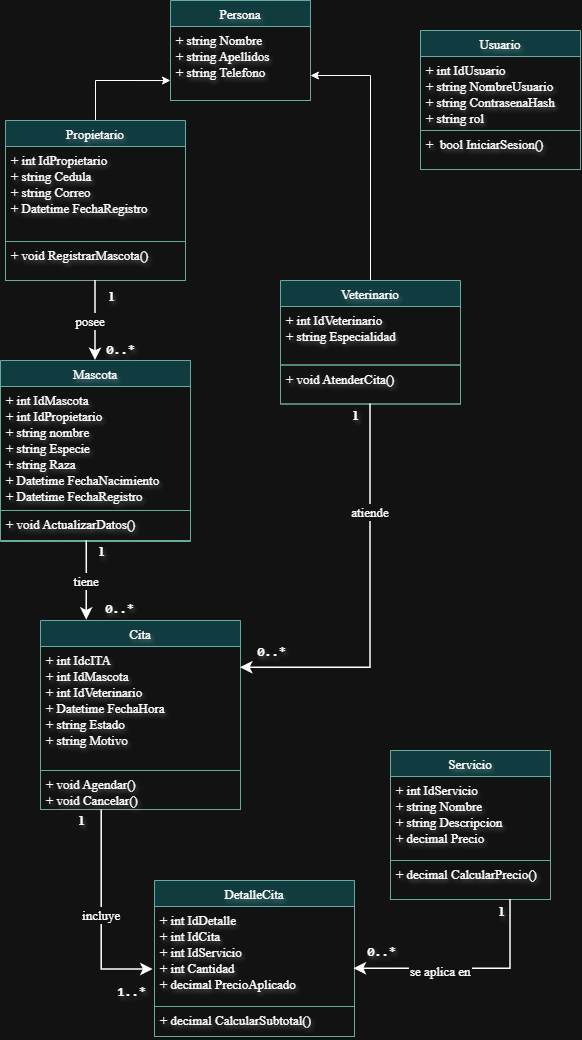

The diagram above was exported from draw.io. Its source (the exported page's mxGraphModel, read from the mxfile embedded in the PNG):
<mxGraphModel dx="2009" dy="1117" grid="1" gridSize="10" guides="1" tooltips="1" connect="1" arrows="1" fold="1" page="1" pageScale="1" pageWidth="827" pageHeight="1169" math="0" shadow="0">
  <root>
    <mxCell id="WIyWlLk6GJQsqaUBKTNV-0" />
    <mxCell id="WIyWlLk6GJQsqaUBKTNV-1" parent="WIyWlLk6GJQsqaUBKTNV-0" />
    <mxCell id="zkfFHV4jXpPFQw0GAbJ--0" parent="WIyWlLk6GJQsqaUBKTNV-1" style="swimlane;fontStyle=0;align=center;verticalAlign=top;childLayout=stackLayout;horizontal=1;startSize=26;horizontalStack=0;resizeParent=1;resizeLast=0;collapsible=1;marginBottom=0;rounded=0;shadow=0;strokeWidth=1;fontFamily=Times New Roman;fillColor=light-dark(#FFFFFF,#103C3F);strokeColor=light-dark(#FFFFFF,#67AB9F);fontSize=13;labelBackgroundColor=none;labelBorderColor=none;textShadow=1;" value="Persona" vertex="1">
      <mxGeometry height="100" width="140" x="230" y="20" as="geometry">
        <mxRectangle height="26" width="160" x="230" y="140" as="alternateBounds" />
      </mxGeometry>
    </mxCell>
    <mxCell id="zkfFHV4jXpPFQw0GAbJ--1" parent="zkfFHV4jXpPFQw0GAbJ--0" style="text;align=left;verticalAlign=top;spacingLeft=4;spacingRight=4;overflow=hidden;rotatable=0;points=[[0,0.5],[1,0.5]];portConstraint=eastwest;fontFamily=Times New Roman;fontStyle=0;strokeColor=light-dark(#FFFFFF,#67AB9F);fontSize=13;labelBackgroundColor=none;labelBorderColor=none;textShadow=1;" value="+ string Nombre&#10;+ string Apellidos&#10;+ string Telefono" vertex="1">
      <mxGeometry height="74" width="140" y="26" as="geometry" />
    </mxCell>
    <mxCell id="clHYQCtIr4uIEU37YWQg-30" edge="1" parent="WIyWlLk6GJQsqaUBKTNV-1" source="zkfFHV4jXpPFQw0GAbJ--6" style="edgeStyle=orthogonalEdgeStyle;rounded=0;orthogonalLoop=1;jettySize=auto;html=1;exitX=0.5;exitY=0;exitDx=0;exitDy=0;entryX=0;entryY=0.73;entryDx=0;entryDy=0;entryPerimeter=0;labelBackgroundColor=none;labelBorderColor=none;textShadow=1;fontSize=13;fontFamily=Times New Roman;" target="zkfFHV4jXpPFQw0GAbJ--1">
      <mxGeometry relative="1" as="geometry" />
    </mxCell>
    <mxCell id="zkfFHV4jXpPFQw0GAbJ--6" parent="WIyWlLk6GJQsqaUBKTNV-1" style="swimlane;fontStyle=0;align=center;verticalAlign=top;childLayout=stackLayout;horizontal=1;startSize=26;horizontalStack=0;resizeParent=1;resizeLast=0;collapsible=1;marginBottom=0;rounded=0;shadow=0;strokeWidth=1;fontFamily=Times New Roman;fillColor=light-dark(#FFFFFF,#103C3F);strokeColor=light-dark(#FFFFFF,#67AB9F);fontSize=13;labelBackgroundColor=none;labelBorderColor=none;textShadow=1;" value="Propietario" vertex="1">
      <mxGeometry height="160" width="180" x="65" y="140" as="geometry">
        <mxRectangle height="26" width="160" x="130" y="380" as="alternateBounds" />
      </mxGeometry>
    </mxCell>
    <mxCell id="zkfFHV4jXpPFQw0GAbJ--7" parent="zkfFHV4jXpPFQw0GAbJ--6" style="text;align=left;verticalAlign=top;spacingLeft=4;spacingRight=4;overflow=hidden;rotatable=0;points=[[0,0.5],[1,0.5]];portConstraint=eastwest;fontFamily=Times New Roman;fontStyle=0;strokeColor=light-dark(#FFFFFF,#67AB9F);fontSize=13;labelBackgroundColor=none;labelBorderColor=none;textShadow=1;" value="+ int IdPropietario&#10;+ string Cedula&#10;+ string Correo&#10;+ Datetime FechaRegistro" vertex="1">
      <mxGeometry height="95" width="180" y="26" as="geometry" />
    </mxCell>
    <mxCell id="clHYQCtIr4uIEU37YWQg-23" parent="zkfFHV4jXpPFQw0GAbJ--6" style="text;align=left;verticalAlign=top;spacingLeft=4;spacingRight=4;overflow=hidden;rotatable=0;points=[[0,0.5],[1,0.5]];portConstraint=eastwest;fontFamily=Times New Roman;fontStyle=0;strokeColor=light-dark(#FFFFFF,#67AB9F);fontSize=13;labelBackgroundColor=none;labelBorderColor=none;textShadow=1;" value="+ void RegistrarMascota()" vertex="1">
      <mxGeometry height="39" width="180" y="121" as="geometry" />
    </mxCell>
    <mxCell id="zkfFHV4jXpPFQw0GAbJ--13" parent="WIyWlLk6GJQsqaUBKTNV-1" style="swimlane;fontStyle=0;align=center;verticalAlign=top;childLayout=stackLayout;horizontal=1;startSize=26;horizontalStack=0;resizeParent=1;resizeLast=0;collapsible=1;marginBottom=0;rounded=0;shadow=0;strokeWidth=1;fontFamily=Times New Roman;fillColor=light-dark(#FFFFFF,#103C3F);strokeColor=light-dark(#FFFFFF,#67AB9F);fontSize=13;labelBackgroundColor=none;labelBorderColor=none;textShadow=1;" value="Cita" vertex="1">
      <mxGeometry height="189" width="200" x="100" y="640" as="geometry">
        <mxRectangle height="26" width="170" x="340" y="380" as="alternateBounds" />
      </mxGeometry>
    </mxCell>
    <mxCell id="zkfFHV4jXpPFQw0GAbJ--14" parent="zkfFHV4jXpPFQw0GAbJ--13" style="text;align=left;verticalAlign=top;spacingLeft=4;spacingRight=4;overflow=hidden;rotatable=0;points=[[0,0.5],[1,0.5]];portConstraint=eastwest;fontFamily=Times New Roman;fontStyle=0;strokeColor=light-dark(#FFFFFF,#67AB9F);fontSize=13;labelBackgroundColor=none;labelBorderColor=none;textShadow=1;" value="+ int IdcITA&#10;+ int IdMascota&#10;+ int IdVeterinario&#10;+ Datetime FechaHora&#10;+ string Estado&#10;+ string Motivo&#10;" vertex="1">
      <mxGeometry height="124" width="200" y="26" as="geometry" />
    </mxCell>
    <mxCell id="clHYQCtIr4uIEU37YWQg-1" parent="zkfFHV4jXpPFQw0GAbJ--13" style="text;align=left;verticalAlign=top;spacingLeft=4;spacingRight=4;overflow=hidden;rotatable=0;points=[[0,0.5],[1,0.5]];portConstraint=eastwest;fontFamily=Times New Roman;fontStyle=0;strokeColor=light-dark(#FFFFFF,#67AB9F);fontSize=13;labelBackgroundColor=none;labelBorderColor=none;textShadow=1;" value="+ void Agendar()&#10;+ void Cancelar()" vertex="1">
      <mxGeometry height="39" width="200" y="150" as="geometry" />
    </mxCell>
    <mxCell id="zkfFHV4jXpPFQw0GAbJ--17" parent="WIyWlLk6GJQsqaUBKTNV-1" style="swimlane;fontStyle=0;align=center;verticalAlign=top;childLayout=stackLayout;horizontal=1;startSize=26;horizontalStack=0;resizeParent=1;resizeLast=0;collapsible=1;marginBottom=0;rounded=0;shadow=0;strokeWidth=1;fontFamily=Times New Roman;fillColor=light-dark(#FFFFFF,#103C3F);strokeColor=light-dark(#FFFFFF,#67AB9F);fontSize=13;labelBackgroundColor=none;labelBorderColor=none;textShadow=1;" value="Usuario" vertex="1">
      <mxGeometry height="139" width="160" x="480" y="50" as="geometry">
        <mxRectangle height="26" width="160" x="550" y="140" as="alternateBounds" />
      </mxGeometry>
    </mxCell>
    <mxCell id="zkfFHV4jXpPFQw0GAbJ--18" parent="zkfFHV4jXpPFQw0GAbJ--17" style="text;align=left;verticalAlign=top;spacingLeft=4;spacingRight=4;overflow=hidden;rotatable=0;points=[[0,0.5],[1,0.5]];portConstraint=eastwest;fontFamily=Times New Roman;fontStyle=0;strokeColor=light-dark(#FFFFFF,#67AB9F);fontSize=13;labelBackgroundColor=none;labelBorderColor=none;textShadow=1;" value="+ int IdUsuario&#10;+ string NombreUsuario&#10;+ string ContrasenaHash&#10;+ string rol" vertex="1">
      <mxGeometry height="74" width="160" y="26" as="geometry" />
    </mxCell>
    <mxCell id="clHYQCtIr4uIEU37YWQg-21" parent="zkfFHV4jXpPFQw0GAbJ--17" style="text;align=left;verticalAlign=top;spacingLeft=4;spacingRight=4;overflow=hidden;rotatable=0;points=[[0,0.5],[1,0.5]];portConstraint=eastwest;fontFamily=Times New Roman;fontStyle=0;strokeColor=light-dark(#FFFFFF,#67AB9F);fontSize=13;labelBackgroundColor=none;labelBorderColor=none;textShadow=1;" value="+  bool IniciarSesion()" vertex="1">
      <mxGeometry height="39" width="160" y="100" as="geometry" />
    </mxCell>
    <mxCell id="clHYQCtIr4uIEU37YWQg-51" edge="1" parent="WIyWlLk6GJQsqaUBKTNV-1" source="clHYQCtIr4uIEU37YWQg-2" style="edgeStyle=orthogonalEdgeStyle;rounded=0;orthogonalLoop=1;jettySize=auto;html=1;exitX=0.5;exitY=0;exitDx=0;exitDy=0;entryX=1;entryY=0.75;entryDx=0;entryDy=0;labelBackgroundColor=none;labelBorderColor=none;textShadow=1;fontSize=13;fontFamily=Times New Roman;" target="zkfFHV4jXpPFQw0GAbJ--0">
      <mxGeometry relative="1" as="geometry" />
    </mxCell>
    <mxCell id="clHYQCtIr4uIEU37YWQg-2" parent="WIyWlLk6GJQsqaUBKTNV-1" style="swimlane;fontStyle=0;align=center;verticalAlign=top;childLayout=stackLayout;horizontal=1;startSize=26;horizontalStack=0;resizeParent=1;resizeLast=0;collapsible=1;marginBottom=0;rounded=0;shadow=0;strokeWidth=1;fontFamily=Times New Roman;fillColor=light-dark(#FFFFFF,#103C3F);strokeColor=light-dark(#FFFFFF,#67AB9F);fontSize=13;labelBackgroundColor=none;labelBorderColor=none;textShadow=1;" value="Veterinario" vertex="1">
      <mxGeometry height="123.5" width="180" x="340" y="300" as="geometry">
        <mxRectangle height="26" width="160" x="130" y="380" as="alternateBounds" />
      </mxGeometry>
    </mxCell>
    <mxCell id="clHYQCtIr4uIEU37YWQg-3" parent="clHYQCtIr4uIEU37YWQg-2" style="text;align=left;verticalAlign=top;spacingLeft=4;spacingRight=4;overflow=hidden;rotatable=0;points=[[0,0.5],[1,0.5]];portConstraint=eastwest;fontFamily=Times New Roman;fontStyle=0;strokeColor=light-dark(#FFFFFF,#67AB9F);fontSize=13;labelBackgroundColor=none;labelBorderColor=none;textShadow=1;" value="+ int IdVeterinario&#10;+ string Especialidad" vertex="1">
      <mxGeometry height="58.5" width="180" y="26" as="geometry" />
    </mxCell>
    <mxCell id="clHYQCtIr4uIEU37YWQg-22" parent="clHYQCtIr4uIEU37YWQg-2" style="text;align=left;verticalAlign=top;spacingLeft=4;spacingRight=4;overflow=hidden;rotatable=0;points=[[0,0.5],[1,0.5]];portConstraint=eastwest;fontFamily=Times New Roman;fontStyle=0;strokeColor=light-dark(#FFFFFF,#67AB9F);fontSize=13;labelBackgroundColor=none;labelBorderColor=none;textShadow=1;" value="+ void AtenderCita()" vertex="1">
      <mxGeometry height="39" width="180" y="84.5" as="geometry" />
    </mxCell>
    <mxCell id="clHYQCtIr4uIEU37YWQg-6" parent="WIyWlLk6GJQsqaUBKTNV-1" style="swimlane;fontStyle=0;align=center;verticalAlign=top;childLayout=stackLayout;horizontal=1;startSize=26;horizontalStack=0;resizeParent=1;resizeLast=0;collapsible=1;marginBottom=0;rounded=0;shadow=0;strokeWidth=1;fontFamily=Times New Roman;fillColor=light-dark(#FFFFFF,#103C3F);strokeColor=light-dark(#FFFFFF,#67AB9F);fontSize=13;labelBackgroundColor=none;labelBorderColor=none;textShadow=1;" value="Servicio" vertex="1">
      <mxGeometry height="149" width="160" x="450" y="770" as="geometry">
        <mxRectangle height="26" width="160" x="130" y="380" as="alternateBounds" />
      </mxGeometry>
    </mxCell>
    <mxCell id="clHYQCtIr4uIEU37YWQg-7" parent="clHYQCtIr4uIEU37YWQg-6" style="text;align=left;verticalAlign=top;spacingLeft=4;spacingRight=4;overflow=hidden;rotatable=0;points=[[0,0.5],[1,0.5]];portConstraint=eastwest;fontFamily=Times New Roman;fontStyle=0;strokeColor=light-dark(#FFFFFF,#67AB9F);fontSize=13;labelBackgroundColor=none;labelBorderColor=none;textShadow=1;" value="+ int IdServicio&#10;+ string Nombre&#10;+ string Descripcion&#10;+ decimal Precio" vertex="1">
      <mxGeometry height="84" width="160" y="26" as="geometry" />
    </mxCell>
    <mxCell id="clHYQCtIr4uIEU37YWQg-9" parent="clHYQCtIr4uIEU37YWQg-6" style="text;align=left;verticalAlign=top;spacingLeft=4;spacingRight=4;overflow=hidden;rotatable=0;points=[[0,0.5],[1,0.5]];portConstraint=eastwest;fontFamily=Times New Roman;fontStyle=0;strokeColor=light-dark(#FFFFFF,#67AB9F);fontSize=13;labelBackgroundColor=none;labelBorderColor=none;textShadow=1;" value="+ decimal CalcularPrecio()" vertex="1">
      <mxGeometry height="39" width="160" y="110" as="geometry" />
    </mxCell>
    <mxCell id="clHYQCtIr4uIEU37YWQg-14" parent="WIyWlLk6GJQsqaUBKTNV-1" style="swimlane;fontStyle=0;align=center;verticalAlign=top;childLayout=stackLayout;horizontal=1;startSize=26;horizontalStack=0;resizeParent=1;resizeLast=0;collapsible=1;marginBottom=0;rounded=0;shadow=0;strokeWidth=1;fontFamily=Times New Roman;fillColor=light-dark(#FFFFFF,#103C3F);strokeColor=light-dark(#FFFFFF,#67AB9F);fontSize=13;labelBackgroundColor=none;labelBorderColor=none;textShadow=1;" value="DetalleCita" vertex="1">
      <mxGeometry height="156" width="200" x="214" y="900" as="geometry">
        <mxRectangle height="26" width="170" x="340" y="380" as="alternateBounds" />
      </mxGeometry>
    </mxCell>
    <mxCell id="clHYQCtIr4uIEU37YWQg-15" parent="clHYQCtIr4uIEU37YWQg-14" style="text;align=left;verticalAlign=top;spacingLeft=4;spacingRight=4;overflow=hidden;rotatable=0;points=[[0,0.5],[1,0.5]];portConstraint=eastwest;fontFamily=Times New Roman;fontStyle=0;strokeColor=light-dark(#FFFFFF,#67AB9F);fontSize=13;labelBackgroundColor=none;labelBorderColor=none;textShadow=1;" value="+ int IdDetalle&#10;+ int IdCita&#10;+ int IdServicio&#10;+ int Cantidad&#10;+ decimal PrecioAplicado&#10;" vertex="1">
      <mxGeometry height="100" width="200" y="26" as="geometry" />
    </mxCell>
    <mxCell id="clHYQCtIr4uIEU37YWQg-17" parent="clHYQCtIr4uIEU37YWQg-14" style="text;align=left;verticalAlign=top;spacingLeft=4;spacingRight=4;overflow=hidden;rotatable=0;points=[[0,0.5],[1,0.5]];portConstraint=eastwest;fontFamily=Times New Roman;fontStyle=0;strokeColor=light-dark(#FFFFFF,#67AB9F);fontSize=13;labelBackgroundColor=none;labelBorderColor=none;textShadow=1;" value="+ decimal CalcularSubtotal()" vertex="1">
      <mxGeometry height="30" width="200" y="126" as="geometry" />
    </mxCell>
    <mxCell id="clHYQCtIr4uIEU37YWQg-24" parent="WIyWlLk6GJQsqaUBKTNV-1" style="swimlane;fontStyle=0;align=center;verticalAlign=top;childLayout=stackLayout;horizontal=1;startSize=26;horizontalStack=0;resizeParent=1;resizeLast=0;collapsible=1;marginBottom=0;rounded=0;shadow=0;strokeWidth=1;fontFamily=Times New Roman;fillColor=light-dark(#FFFFFF,#103C3F);strokeColor=light-dark(#FFFFFF,#67AB9F);fontSize=13;labelBackgroundColor=none;labelBorderColor=none;textShadow=1;" value="Mascota" vertex="1">
      <mxGeometry height="181" width="190" x="60" y="380" as="geometry">
        <mxRectangle height="26" width="160" x="130" y="380" as="alternateBounds" />
      </mxGeometry>
    </mxCell>
    <mxCell id="clHYQCtIr4uIEU37YWQg-25" parent="clHYQCtIr4uIEU37YWQg-24" style="text;align=left;verticalAlign=top;spacingLeft=4;spacingRight=4;overflow=hidden;rotatable=0;points=[[0,0.5],[1,0.5]];portConstraint=eastwest;fontFamily=Times New Roman;fontStyle=0;strokeColor=light-dark(#FFFFFF,#67AB9F);fontSize=13;labelBackgroundColor=none;labelBorderColor=none;textShadow=1;" value="+ int IdMascota&#10;+ int IdPropietario&#10;+ string nombre&#10;+ string Especie&#10;+ string Raza&#10;+ Datetime FechaNacimiento&#10;+ Datetime FechaRegistro" vertex="1">
      <mxGeometry height="124" width="190" y="26" as="geometry" />
    </mxCell>
    <mxCell id="clHYQCtIr4uIEU37YWQg-26" parent="clHYQCtIr4uIEU37YWQg-24" style="text;align=left;verticalAlign=top;spacingLeft=4;spacingRight=4;overflow=hidden;rotatable=0;points=[[0,0.5],[1,0.5]];portConstraint=eastwest;fontFamily=Times New Roman;fontStyle=0;strokeColor=light-dark(#FFFFFF,#67AB9F);fontSize=13;labelBackgroundColor=none;labelBorderColor=none;textShadow=1;" value="+ void ActualizarDatos()" vertex="1">
      <mxGeometry height="30" width="190" y="150" as="geometry" />
    </mxCell>
    <mxCell id="clHYQCtIr4uIEU37YWQg-32" edge="1" parent="WIyWlLk6GJQsqaUBKTNV-1" source="clHYQCtIr4uIEU37YWQg-6" style="edgeStyle=orthogonalEdgeStyle;rounded=0;fontSize=13;startArrow=none;endArrow=classic;endFill=1;endSize=8;strokeWidth=1.5;exitX=0.75;exitY=1;entryX=0.998;entryY=0.622;exitDx=0;exitDy=0;entryDx=0;entryDy=0;fontFamily=Times New Roman;entryPerimeter=0;labelBackgroundColor=default;labelBorderColor=none;textShadow=0;" target="clHYQCtIr4uIEU37YWQg-15" value="se aplica en">
      <mxGeometry relative="1" x="0.234" y="2" as="geometry">
        <mxPoint as="offset" />
        <mxPoint x="620" y="842" as="sourcePoint" />
        <mxPoint x="480" y="840" as="targetPoint" />
      </mxGeometry>
    </mxCell>
    <mxCell id="clHYQCtIr4uIEU37YWQg-33" connectable="0" parent="clHYQCtIr4uIEU37YWQg-32" style="edgeLabel;html=1;align=center;verticalAlign=middle;resizable=0;points=[];fontSize=13;fontStyle=1;labelBackgroundColor=none;fontFamily=Times New Roman;labelBorderColor=none;textShadow=1;" value="1" vertex="1">
      <mxGeometry relative="1" x="-0.55" y="-16" as="geometry">
        <mxPoint x="6" y="-40" as="offset" />
      </mxGeometry>
    </mxCell>
    <mxCell id="clHYQCtIr4uIEU37YWQg-35" edge="1" parent="WIyWlLk6GJQsqaUBKTNV-1" source="clHYQCtIr4uIEU37YWQg-1" style="edgeStyle=orthogonalEdgeStyle;rounded=0;fontSize=13;startArrow=none;endArrow=classic;endFill=1;endSize=8;strokeWidth=1.5;exitX=0.306;exitY=1.011;exitDx=0;exitDy=0;fontFamily=Times New Roman;exitPerimeter=0;entryX=-0.007;entryY=0.63;entryDx=0;entryDy=0;entryPerimeter=0;labelBackgroundColor=default;labelBorderColor=none;textShadow=0;" target="clHYQCtIr4uIEU37YWQg-15" value="incluye">
      <mxGeometry relative="1" as="geometry">
        <mxPoint x="280" y="872" as="sourcePoint" />
        <mxPoint x="150" y="990" as="targetPoint" />
      </mxGeometry>
    </mxCell>
    <mxCell id="clHYQCtIr4uIEU37YWQg-36" connectable="0" parent="clHYQCtIr4uIEU37YWQg-35" style="edgeLabel;html=1;align=center;verticalAlign=middle;resizable=0;points=[];fontSize=13;fontStyle=1;labelBackgroundColor=none;fontFamily=Times New Roman;labelBorderColor=none;textShadow=1;" value="1" vertex="1">
      <mxGeometry relative="1" x="-0.55" y="-16" as="geometry">
        <mxPoint x="-5" y="-37" as="offset" />
      </mxGeometry>
    </mxCell>
    <mxCell id="clHYQCtIr4uIEU37YWQg-37" connectable="0" parent="clHYQCtIr4uIEU37YWQg-35" style="edgeLabel;html=1;align=center;verticalAlign=middle;resizable=0;points=[];fontSize=13;fontStyle=1;labelBackgroundColor=none;fontFamily=Times New Roman;labelBorderColor=none;textShadow=1;" value="&lt;code&gt;1..*&lt;/code&gt;" vertex="1">
      <mxGeometry relative="1" x="0.55" y="-16" as="geometry">
        <mxPoint x="25" y="5" as="offset" />
      </mxGeometry>
    </mxCell>
    <mxCell id="clHYQCtIr4uIEU37YWQg-38" edge="1" parent="WIyWlLk6GJQsqaUBKTNV-1" source="clHYQCtIr4uIEU37YWQg-2" style="edgeStyle=orthogonalEdgeStyle;rounded=0;fontSize=13;startArrow=none;endArrow=classic;endFill=1;endSize=8;strokeWidth=1.5;exitX=0.5;exitY=1;entryX=1;entryY=0.25;exitDx=0;exitDy=0;entryDx=0;entryDy=0;fontFamily=Times New Roman;labelBackgroundColor=default;labelBorderColor=none;textShadow=0;" target="zkfFHV4jXpPFQw0GAbJ--13" value="atiende">
      <mxGeometry relative="1" x="-0.4512" as="geometry">
        <mxPoint as="offset" />
        <mxPoint x="700" y="682" as="sourcePoint" />
        <mxPoint x="560" y="680" as="targetPoint" />
      </mxGeometry>
    </mxCell>
    <mxCell id="clHYQCtIr4uIEU37YWQg-39" connectable="0" parent="clHYQCtIr4uIEU37YWQg-38" style="edgeLabel;html=1;align=center;verticalAlign=middle;resizable=0;points=[];fontSize=13;fontStyle=1;labelBackgroundColor=none;fontFamily=Times New Roman;labelBorderColor=none;textShadow=1;" value="1" vertex="1">
      <mxGeometry relative="1" x="-0.55" y="-16" as="geometry">
        <mxPoint y="-78" as="offset" />
      </mxGeometry>
    </mxCell>
    <mxCell id="clHYQCtIr4uIEU37YWQg-41" edge="1" parent="WIyWlLk6GJQsqaUBKTNV-1" source="clHYQCtIr4uIEU37YWQg-26" style="edgeStyle=orthogonalEdgeStyle;rounded=0;fontSize=13;startArrow=none;endArrow=classic;endFill=1;endSize=8;strokeWidth=1.5;entryX=0.231;entryY=-0.002;entryDx=0;entryDy=0;fontFamily=Times New Roman;exitX=0.454;exitY=1.01;exitDx=0;exitDy=0;exitPerimeter=0;entryPerimeter=0;labelBackgroundColor=default;labelBorderColor=none;textShadow=0;" target="zkfFHV4jXpPFQw0GAbJ--13" value="tiene">
      <mxGeometry relative="1" as="geometry">
        <mxPoint x="130" y="563.09" as="sourcePoint" />
        <mxPoint x="110" y="610" as="targetPoint" />
      </mxGeometry>
    </mxCell>
    <mxCell id="clHYQCtIr4uIEU37YWQg-42" connectable="0" parent="clHYQCtIr4uIEU37YWQg-41" style="edgeLabel;html=1;align=center;verticalAlign=middle;resizable=0;points=[];fontSize=13;fontStyle=1;labelBackgroundColor=none;fontFamily=Times New Roman;labelBorderColor=none;textShadow=1;" value="1" vertex="1">
      <mxGeometry relative="1" x="-0.55" y="-16" as="geometry">
        <mxPoint x="30" y="-8" as="offset" />
      </mxGeometry>
    </mxCell>
    <mxCell id="clHYQCtIr4uIEU37YWQg-47" edge="1" parent="WIyWlLk6GJQsqaUBKTNV-1" source="zkfFHV4jXpPFQw0GAbJ--6" style="edgeStyle=orthogonalEdgeStyle;rounded=0;fontSize=13;startArrow=none;endArrow=classic;endFill=1;endSize=8;strokeWidth=1.5;exitX=0.5;exitY=1;entryX=0.5;entryY=0;exitDx=0;exitDy=0;entryDx=0;entryDy=0;fontFamily=Times New Roman;labelBackgroundColor=default;labelBorderColor=none;textShadow=0;" target="clHYQCtIr4uIEU37YWQg-24" value="posee">
      <mxGeometry relative="1" y="-5" as="geometry">
        <mxPoint as="offset" />
        <mxPoint x="300" y="342" as="sourcePoint" />
        <mxPoint x="160" y="340" as="targetPoint" />
      </mxGeometry>
    </mxCell>
    <mxCell id="clHYQCtIr4uIEU37YWQg-48" connectable="0" parent="clHYQCtIr4uIEU37YWQg-47" style="edgeLabel;html=1;align=center;verticalAlign=middle;resizable=0;points=[];fontSize=13;fontStyle=1;labelBackgroundColor=none;fontFamily=Times New Roman;labelBorderColor=none;textShadow=1;" value="1" vertex="1">
      <mxGeometry relative="1" x="-0.55" y="-16" as="geometry">
        <mxPoint x="31" y="-3" as="offset" />
      </mxGeometry>
    </mxCell>
    <mxCell id="clHYQCtIr4uIEU37YWQg-53" connectable="0" parent="WIyWlLk6GJQsqaUBKTNV-1" style="edgeLabel;html=1;align=center;verticalAlign=middle;resizable=0;points=[];fontSize=13;fontStyle=1;labelBackgroundColor=none;fontFamily=Times New Roman;labelBorderColor=none;textShadow=1;" value="&lt;code&gt;0..*&lt;/code&gt;" vertex="1">
      <mxGeometry x="440" y="970" as="geometry" />
    </mxCell>
    <mxCell id="clHYQCtIr4uIEU37YWQg-54" connectable="0" parent="WIyWlLk6GJQsqaUBKTNV-1" style="edgeLabel;html=1;align=center;verticalAlign=middle;resizable=0;points=[];fontSize=13;fontStyle=1;labelBackgroundColor=none;fontFamily=Times New Roman;labelBorderColor=none;textShadow=1;" value="&lt;code&gt;0..*&lt;/code&gt;" vertex="1">
      <mxGeometry x="330" y="670" as="geometry" />
    </mxCell>
    <mxCell id="clHYQCtIr4uIEU37YWQg-55" connectable="0" parent="WIyWlLk6GJQsqaUBKTNV-1" style="edgeLabel;html=1;align=center;verticalAlign=middle;resizable=0;points=[];fontSize=13;fontStyle=1;labelBackgroundColor=none;fontFamily=Times New Roman;labelBorderColor=none;textShadow=1;" value="&lt;code&gt;0..*&lt;/code&gt;" vertex="1">
      <mxGeometry x="170" y="630" as="geometry">
        <mxPoint x="8" y="-3" as="offset" />
      </mxGeometry>
    </mxCell>
    <mxCell id="clHYQCtIr4uIEU37YWQg-56" connectable="0" parent="WIyWlLk6GJQsqaUBKTNV-1" style="edgeLabel;html=1;align=center;verticalAlign=middle;resizable=0;points=[];fontSize=13;fontStyle=1;labelBackgroundColor=none;fontFamily=Times New Roman;labelBorderColor=none;textShadow=1;" value="&lt;code&gt;0..*&lt;/code&gt;" vertex="1">
      <mxGeometry x="200" y="370" as="geometry">
        <mxPoint x="-21" y="-2" as="offset" />
      </mxGeometry>
    </mxCell>
  </root>
</mxGraphModel>